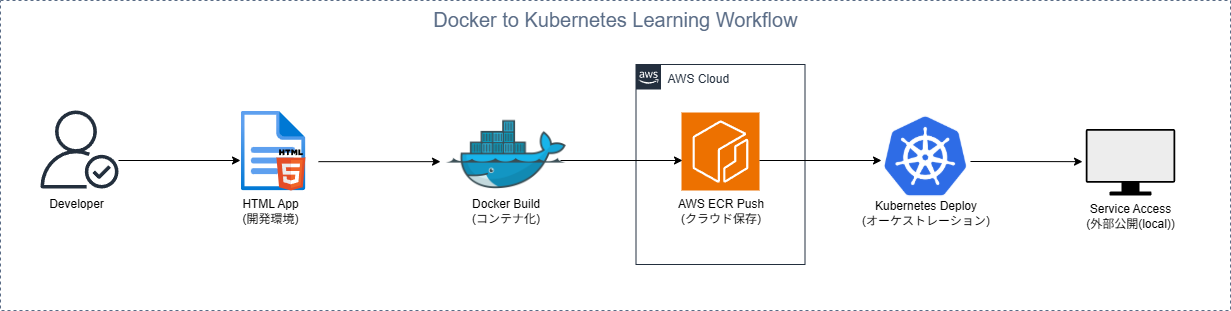

The diagram above was exported from draw.io. Its source (the exported page's mxGraphModel, read from the mxfile embedded in the PNG):
<mxGraphModel dx="2037" dy="1110" grid="1" gridSize="10" guides="1" tooltips="1" connect="1" arrows="1" fold="1" page="1" pageScale="1" pageWidth="827" pageHeight="1169" math="0" shadow="0">
  <root>
    <mxCell id="0" />
    <mxCell id="1" parent="0" />
    <mxCell id="bCrB_X___vxIP5thywsW-55" value="&lt;font style=&quot;font-size: 20px;&quot;&gt;Docker to Kubernetes Learning Workflow&lt;/font&gt;" style="fillColor=none;strokeColor=#5A6C86;dashed=1;verticalAlign=top;fontStyle=0;fontColor=#5A6C86;whiteSpace=wrap;html=1;" parent="1" vertex="1">
      <mxGeometry x="240" y="40" width="1230" height="310" as="geometry" />
    </mxCell>
    <mxCell id="lHFqAj4BvlfWGVQL3a8l-28" value="AWS Cloud" style="points=[[0,0],[0.25,0],[0.5,0],[0.75,0],[1,0],[1,0.25],[1,0.5],[1,0.75],[1,1],[0.75,1],[0.5,1],[0.25,1],[0,1],[0,0.75],[0,0.5],[0,0.25]];outlineConnect=0;gradientColor=none;html=1;whiteSpace=wrap;fontSize=12;fontStyle=0;container=1;pointerEvents=0;collapsible=0;recursiveResize=0;shape=mxgraph.aws4.group;grIcon=mxgraph.aws4.group_aws_cloud_alt;strokeColor=#232F3E;fillColor=none;verticalAlign=top;align=left;spacingLeft=30;fontColor=#232F3E;dashed=0;" parent="1" vertex="1">
      <mxGeometry x="875.5" y="104" width="169" height="200" as="geometry" />
    </mxCell>
    <mxCell id="lHFqAj4BvlfWGVQL3a8l-27" value="" style="group" parent="1" vertex="1" connectable="0">
      <mxGeometry x="280" y="150" width="78" height="108" as="geometry" />
    </mxCell>
    <mxCell id="lHFqAj4BvlfWGVQL3a8l-6" value="" style="sketch=0;outlineConnect=0;fontColor=#232F3E;gradientColor=none;fillColor=#232F3D;strokeColor=none;dashed=0;verticalLabelPosition=bottom;verticalAlign=top;align=center;html=1;fontSize=12;fontStyle=0;aspect=fixed;pointerEvents=1;shape=mxgraph.aws4.authenticated_user;" parent="lHFqAj4BvlfWGVQL3a8l-27" vertex="1">
      <mxGeometry width="78" height="78" as="geometry" />
    </mxCell>
    <mxCell id="lHFqAj4BvlfWGVQL3a8l-21" value="Developer" style="text;html=1;align=center;verticalAlign=middle;whiteSpace=wrap;rounded=0;" parent="lHFqAj4BvlfWGVQL3a8l-27" vertex="1">
      <mxGeometry x="6" y="78" width="60" height="30" as="geometry" />
    </mxCell>
    <mxCell id="lHFqAj4BvlfWGVQL3a8l-33" value="" style="group" parent="1" vertex="1" connectable="0">
      <mxGeometry x="890" y="150" width="140" height="120" as="geometry" />
    </mxCell>
    <mxCell id="lHFqAj4BvlfWGVQL3a8l-34" value="AWS ECR Push&lt;div&gt;(クラウド保存)&lt;/div&gt;" style="text;html=1;align=center;verticalAlign=middle;resizable=0;points=[];autosize=1;strokeColor=none;fillColor=none;" parent="lHFqAj4BvlfWGVQL3a8l-33" vertex="1">
      <mxGeometry x="15" y="80" width="110" height="40" as="geometry" />
    </mxCell>
    <mxCell id="RqbJOTgWCJZGQ0-K0qrD-3" value="" style="sketch=0;points=[[0,0,0],[0.25,0,0],[0.5,0,0],[0.75,0,0],[1,0,0],[0,1,0],[0.25,1,0],[0.5,1,0],[0.75,1,0],[1,1,0],[0,0.25,0],[0,0.5,0],[0,0.75,0],[1,0.25,0],[1,0.5,0],[1,0.75,0]];outlineConnect=0;fontColor=#232F3E;fillColor=#ED7100;strokeColor=#ffffff;dashed=0;verticalLabelPosition=bottom;verticalAlign=top;align=center;html=1;fontSize=12;fontStyle=0;aspect=fixed;shape=mxgraph.aws4.resourceIcon;resIcon=mxgraph.aws4.ecr;" vertex="1" parent="lHFqAj4BvlfWGVQL3a8l-33">
      <mxGeometry x="31" y="2" width="78" height="78" as="geometry" />
    </mxCell>
    <mxCell id="RqbJOTgWCJZGQ0-K0qrD-25" value="" style="endArrow=classic;html=1;rounded=0;" edge="1" parent="lHFqAj4BvlfWGVQL3a8l-33">
      <mxGeometry width="50" height="50" relative="1" as="geometry">
        <mxPoint x="109" y="50" as="sourcePoint" />
        <mxPoint x="231" y="50" as="targetPoint" />
      </mxGeometry>
    </mxCell>
    <mxCell id="RqbJOTgWCJZGQ0-K0qrD-13" value="" style="group" vertex="1" connectable="0" parent="1">
      <mxGeometry x="470" y="150" width="80" height="115" as="geometry" />
    </mxCell>
    <mxCell id="lHFqAj4BvlfWGVQL3a8l-29" value="HTML App&lt;div&gt;(開発環境)&lt;/div&gt;" style="text;html=1;align=center;verticalAlign=middle;whiteSpace=wrap;rounded=0;" parent="RqbJOTgWCJZGQ0-K0qrD-13" vertex="1">
      <mxGeometry y="85" width="80" height="30" as="geometry" />
    </mxCell>
    <mxCell id="RqbJOTgWCJZGQ0-K0qrD-10" value="" style="group" vertex="1" connectable="0" parent="RqbJOTgWCJZGQ0-K0qrD-13">
      <mxGeometry x="10" width="64.93" height="80" as="geometry" />
    </mxCell>
    <mxCell id="RqbJOTgWCJZGQ0-K0qrD-9" value="" style="image;aspect=fixed;html=1;points=[];align=center;fontSize=12;image=img/lib/azure2/general/File.svg;" vertex="1" parent="RqbJOTgWCJZGQ0-K0qrD-10">
      <mxGeometry width="64.92753623188406" height="80" as="geometry" />
    </mxCell>
    <mxCell id="RqbJOTgWCJZGQ0-K0qrD-8" value="" style="dashed=0;outlineConnect=0;html=1;align=center;labelPosition=center;verticalLabelPosition=bottom;verticalAlign=top;shape=mxgraph.weblogos.html5" vertex="1" parent="RqbJOTgWCJZGQ0-K0qrD-10">
      <mxGeometry x="35.94339285714286" y="39.06086956521739" width="28.986607142857146" height="40.93913043478261" as="geometry" />
    </mxCell>
    <mxCell id="RqbJOTgWCJZGQ0-K0qrD-14" value="" style="group" vertex="1" connectable="0" parent="1">
      <mxGeometry x="680" y="138.5" width="130.5" height="126.5" as="geometry" />
    </mxCell>
    <mxCell id="lHFqAj4BvlfWGVQL3a8l-30" value="Docker Build&lt;div&gt;(コンテナ化)&lt;/div&gt;" style="text;html=1;align=center;verticalAlign=middle;whiteSpace=wrap;rounded=0;" parent="RqbJOTgWCJZGQ0-K0qrD-14" vertex="1">
      <mxGeometry y="96.5" width="130.5" height="30" as="geometry" />
    </mxCell>
    <mxCell id="RqbJOTgWCJZGQ0-K0qrD-2" value="" style="shape=image;imageAspect=0;aspect=fixed;verticalLabelPosition=bottom;verticalAlign=top;image=https://images.icon-icons.com/2699/PNG/512/docker_logo_icon_170244.png;" vertex="1" parent="RqbJOTgWCJZGQ0-K0qrD-14">
      <mxGeometry x="5.25" width="120" height="120" as="geometry" />
    </mxCell>
    <mxCell id="RqbJOTgWCJZGQ0-K0qrD-15" value="" style="group" vertex="1" connectable="0" parent="1">
      <mxGeometry x="1099.5" y="155" width="130.5" height="111.5" as="geometry" />
    </mxCell>
    <mxCell id="RqbJOTgWCJZGQ0-K0qrD-1" value="" style="shape=image;imageAspect=0;aspect=fixed;verticalLabelPosition=bottom;verticalAlign=top;image=https://upload.wikimedia.org/wikipedia/commons/thumb/3/39/Kubernetes_logo_without_workmark.svg/2109px-Kubernetes_logo_without_workmark.svg.png;" vertex="1" parent="RqbJOTgWCJZGQ0-K0qrD-15">
      <mxGeometry x="23.539999999999964" width="83.41" height="81" as="geometry" />
    </mxCell>
    <mxCell id="RqbJOTgWCJZGQ0-K0qrD-12" value="Kubernetes Deploy&lt;div&gt;(オーケストレーション)&lt;/div&gt;" style="text;html=1;align=center;verticalAlign=middle;whiteSpace=wrap;rounded=0;" vertex="1" parent="RqbJOTgWCJZGQ0-K0qrD-15">
      <mxGeometry y="81.5" width="130.5" height="30" as="geometry" />
    </mxCell>
    <mxCell id="RqbJOTgWCJZGQ0-K0qrD-16" value="" style="group" vertex="1" connectable="0" parent="1">
      <mxGeometry x="1320" y="168.5" width="100" height="101.5" as="geometry" />
    </mxCell>
    <mxCell id="bCrB_X___vxIP5thywsW-18" value="Service Access&lt;div&gt;(外部公開(local))&lt;/div&gt;" style="text;html=1;align=center;verticalAlign=middle;whiteSpace=wrap;rounded=0;" parent="RqbJOTgWCJZGQ0-K0qrD-16" vertex="1">
      <mxGeometry y="71.5" width="100" height="30" as="geometry" />
    </mxCell>
    <mxCell id="RqbJOTgWCJZGQ0-K0qrD-5" value="" style="shape=mxgraph.networks2.icon;aspect=fixed;fillColor=#EDEDED;strokeColor=#000000;gradientColor=#5B6163;network2IconShadow=1;network2bgFillColor=none;labelPosition=center;verticalLabelPosition=bottom;align=center;verticalAlign=top;network2Icon=mxgraph.networks2.monitor;network2IconYOffset=-0.009;network2IconW=1;network2IconH=0.742;" vertex="1" parent="RqbJOTgWCJZGQ0-K0qrD-16">
      <mxGeometry x="5.190000000000055" width="89.62" height="66.5" as="geometry" />
    </mxCell>
    <mxCell id="RqbJOTgWCJZGQ0-K0qrD-22" value="" style="endArrow=classic;html=1;rounded=0;" edge="1" parent="1">
      <mxGeometry width="50" height="50" relative="1" as="geometry">
        <mxPoint x="358" y="200" as="sourcePoint" />
        <mxPoint x="480" y="200" as="targetPoint" />
      </mxGeometry>
    </mxCell>
    <mxCell id="RqbJOTgWCJZGQ0-K0qrD-23" value="" style="endArrow=classic;html=1;rounded=0;" edge="1" parent="1">
      <mxGeometry width="50" height="50" relative="1" as="geometry">
        <mxPoint x="558" y="201.16" as="sourcePoint" />
        <mxPoint x="680" y="201.16" as="targetPoint" />
      </mxGeometry>
    </mxCell>
    <mxCell id="RqbJOTgWCJZGQ0-K0qrD-24" value="" style="endArrow=classic;html=1;rounded=0;" edge="1" parent="1">
      <mxGeometry width="50" height="50" relative="1" as="geometry">
        <mxPoint x="800" y="200" as="sourcePoint" />
        <mxPoint x="922" y="200" as="targetPoint" />
      </mxGeometry>
    </mxCell>
    <mxCell id="RqbJOTgWCJZGQ0-K0qrD-26" value="" style="endArrow=classic;html=1;rounded=0;" edge="1" parent="1">
      <mxGeometry width="50" height="50" relative="1" as="geometry">
        <mxPoint x="1210" y="201" as="sourcePoint" />
        <mxPoint x="1322" y="201.16" as="targetPoint" />
      </mxGeometry>
    </mxCell>
  </root>
</mxGraphModel>